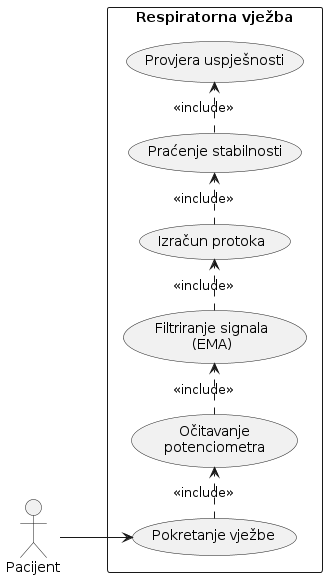

The diagram above was rendered by PlantUML. Its source (embedded in the PNG):
@startuml
left to right direction

actor "Pacijent" as User

rectangle "Respiratorna vježba" {

  usecase "Pokretanje vježbe" as UC1
  usecase "Očitavanje\npotenciometra" as UC2
  usecase "Filtriranje signala\n(EMA)" as UC3
  usecase "Izračun protoka" as UC4
  usecase "Praćenje stabilnosti" as UC5
  usecase "Provjera uspješnosti" as UC6
}

User --> UC1

UC1 .> UC2 : <<include>>
UC2 .> UC3 : <<include>>
UC3 .> UC4 : <<include>>
UC4 .> UC5 : <<include>>
UC5 .> UC6 : <<include>>
@enduml